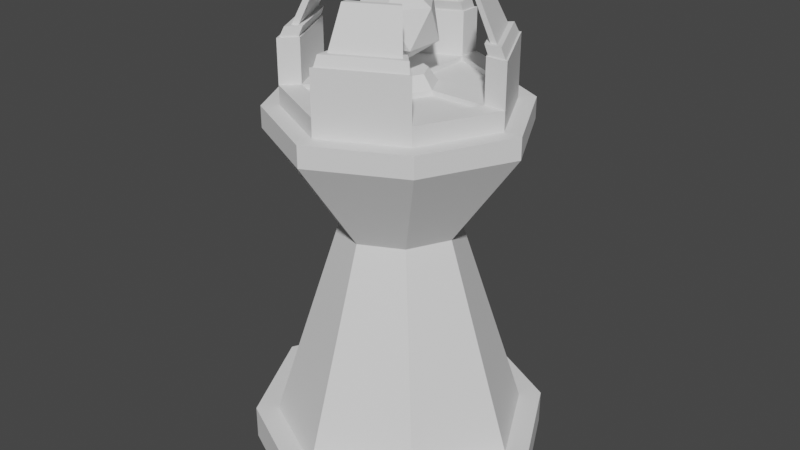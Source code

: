 # Source: Tower2base.blend  (saved by Blender 2.90.8; exported with 4.5.12 LTS)
import bpy
from mathutils import Matrix  # noqa: F401  (used for matrix-valued properties, if any)

bpy.ops.wm.read_factory_settings(use_empty=True)
scene = bpy.context.scene
scene.name = 'Scene'

# ---- collections
col_collection = bpy.data.collections.new('Collection'); scene.collection.children.link(col_collection)

# ---- world
world_world = bpy.data.worlds.new('World'); scene.world = world_world
world_world.use_nodes = True; world_world.node_tree.nodes.clear()
_N = world_world.node_tree.nodes; _L = world_world.node_tree.links
n0 = _N.new('ShaderNodeOutputWorld'); n0.name = 'World Output'; n0.location = (300, 300)
n1 = _N.new('ShaderNodeBackground'); n1.name = 'Background'; n1.location = (10, 300)
n1.inputs[0].default_value = (0.05088, 0.05088, 0.05088, 1.0)
_L.new(n1.outputs[0], n0.inputs[0])
n0.is_active_output = True
world_world.color = (0.05088, 0.05088, 0.05088)
world_world.use_sun_shadow = False
world_world.sun_shadow_jitter_overblur = 0.0

# ---- meshes
me_cube_001 = bpy.data.meshes.new('Cube.001')
me_cube_001.from_pydata([(-1.0, -1.0, -0.1654), (-0.8454, -0.8454, 0.1654), (-1.0, 1.0, -0.1654), (-0.8454, 0.8454, 0.1654), (1.0, -1.0, -0.1654), (0.8454, -0.8454, 0.1654), (1.0, 1.0, -0.1654), (0.8454, 0.8454, 0.1654), (-1.5, 0.0, -0.1654), (-1.268, 0.0, 0.1654), (1.5, 0.0, -0.1654), (1.268, 0.0, 0.1654), (0.0, 1.5, -0.1654), (0.0, 1.268, 0.1654), (0.0, -1.5, -0.1654), (0.0, -1.268, 0.1654), (0.0, 0.0, -0.1654), (-1.5, 0.0, 0.1654), (-1.0, 1.0, 0.1654), (0.0, 1.5, 0.1654), (1.0, 1.0, 0.1654), (1.5, 0.0, 0.1654), (1.0, -1.0, 0.1654), (0.0, -1.5, 0.1654), (-1.0, -1.0, 0.1654), (1.268, 0.0, 3.116), (-1.268, 0.0, 3.116), (0.0, 1.268, 3.116), (0.0, -1.268, 3.116), (-0.8454, 0.8454, 3.116), (0.8454, 0.8454, 3.116), (0.8454, -0.8454, 3.116), (-0.8454, -0.8454, 3.116), (0.592, 0.0, 2.163), (0.3946, 0.3946, 2.163), (0.0, -0.592, 2.163), (0.3946, -0.3946, 2.163), (-0.3946, -0.3946, 2.163), (0.0, 0.592, 2.163), (-0.3946, 0.3946, 2.163), (-0.592, 0.0, 2.163), (1.268, 0.0, 3.318), (-1.094, 0.0, 3.318), (0.0, 1.094, 3.318), (0.0, -1.268, 3.318), (-0.7293, 0.7293, 3.318), (0.7293, 0.7293, 3.318), (0.7293, -0.7293, 3.318), (-0.7293, -0.7293, 3.318), (-1.268, 0.0, 3.318), (-0.8454, 0.8454, 3.318), (0.0, 1.268, 3.318), (0.8454, 0.8454, 3.318), (1.094, 0.0, 3.318), (0.8454, -0.8454, 3.318), (0.0, -1.094, 3.318), (-0.8454, -0.8454, 3.318), (1.094, 0.0, 3.498), (-0.8874, 0.0, 3.498), (0.0, 0.8874, 3.498), (0.0, -1.094, 3.498), (-0.2334, 0.2334, 3.498), (0.2334, 0.2334, 3.498), (0.2334, -0.2334, 3.498), (-0.2334, -0.2334, 3.498), (-1.094, 0.0, 3.498), (-0.7293, 0.7293, 3.498), (0.0, 1.094, 3.498), (0.7293, 0.7293, 3.498), (0.8874, 0.0, 3.498), (0.7293, -0.7293, 3.498), (0.0, -0.8874, 3.498), (-0.7293, -0.7293, 3.498), (-0.7249, -0.7024, 3.909), (-1.068, -0.01591, 3.909), (0.7249, 0.7024, 3.909), (1.068, 0.01591, 3.909), (-0.7024, 0.7249, 3.909), (-0.01591, 1.068, 3.909), (0.7024, -0.7249, 3.909), (0.01591, -1.068, 3.909), (-0.6109, -0.5884, 3.909), (-0.8972, -0.01591, 3.909), (0.6109, 0.5884, 3.909), (0.8972, 0.01591, 3.909), (-0.5884, 0.6109, 3.909), (-0.01591, 0.8972, 3.909), (0.5884, -0.6109, 3.909), (0.01591, -0.8972, 3.909), (-0.7293, -0.7293, 3.909), (-1.094, 0.0, 3.909), (0.7293, 0.7293, 3.909), (1.094, 0.0, 3.909), (-0.7293, 0.7293, 3.909), (0.0, 1.094, 3.909), (0.7293, -0.7293, 3.909), (0.0, -1.094, 3.909), (-0.5916, -0.5916, 3.909), (-0.8874, 0.0, 3.909), (0.5916, 0.5916, 3.909), (0.8874, 0.0, 3.909), (-0.5916, 0.5916, 3.909), (0.0, 0.8874, 3.909), (0.5916, -0.5916, 3.909), (0.0, -0.8874, 3.909), (-0.6798, -0.597, 4.002), (-0.9491, -0.05857, 4.002), (0.6798, 0.597, 4.002), (0.9491, 0.05857, 4.002), (-0.597, 0.6798, 4.002), (-0.05857, 0.9491, 4.002), (0.597, -0.6798, 4.002), (0.05857, -0.9491, 4.002), (-0.6358, -0.5529, 4.002), (-0.8829, -0.05857, 4.002), (0.6358, 0.5529, 4.002), (0.8829, 0.05857, 4.002), (-0.5529, 0.6358, 4.002), (-0.05857, 0.8829, 4.002), (0.5529, -0.6358, 4.002), (0.05857, -0.8829, 4.002), (-0.6917, -0.6702, 4.002), (-1.019, -0.01518, 4.002), (0.6917, 0.6702, 4.002), (1.019, 0.01518, 4.002), (-0.6702, 0.6917, 4.002), (-0.01518, 1.019, 4.002), (0.6702, -0.6917, 4.002), (0.01518, -1.019, 4.002), (-0.583, -0.5615, 4.002), (-0.8561, -0.01518, 4.002), (0.583, 0.5615, 4.002), (0.8561, 0.01518, 4.002), (-0.5615, 0.583, 4.002), (-0.01518, 0.8561, 4.002), (0.5615, -0.583, 4.002), (0.01518, -0.8561, 4.002), (-0.5472, -0.4806, 4.365), (-0.764, -0.04714, 4.365), (0.5472, 0.4806, 4.365), (0.764, 0.04714, 4.365), (-0.4806, 0.5472, 4.365), (-0.04714, 0.764, 4.365), (0.4806, -0.5472, 4.365), (0.04714, -0.764, 4.365), (-0.5118, -0.4451, 4.365), (-0.7107, -0.04714, 4.365), (0.5118, 0.4451, 4.365), (0.7107, 0.04714, 4.365), (-0.4451, 0.5118, 4.365), (-0.04714, 0.7107, 4.365), (0.4451, -0.5118, 4.365), (0.04714, -0.7107, 4.365), (-0.3501, 0.0, 3.498), (-0.5916, 0.5916, 3.498), (0.0, 0.3501, 3.498), (0.5916, 0.5916, 3.498), (0.3501, 0.0, 3.498), (0.5916, -0.5916, 3.498), (0.0, -0.3501, 3.498), (-0.5916, -0.5916, 3.498), (0.0, 0.0, 3.62), (0.2586, 0.0, 3.62), (-0.2586, 0.0, 3.62), (0.0, 0.2586, 3.62), (0.0, -0.2586, 3.62), (-0.1724, 0.1724, 3.62), (0.1724, 0.1724, 3.62), (0.1724, -0.1724, 3.62), (-0.1724, -0.1724, 3.62), (-0.8874, 0.0, 3.452), (-0.5916, 0.5916, 3.452), (0.0, 0.8874, 3.452), (0.5916, 0.5916, 3.452), (0.8874, 0.0, 3.452), (0.5916, -0.5916, 3.452), (0.0, -0.8874, 3.452), (-0.5916, -0.5916, 3.452), (-0.3501, 0.0, 3.452), (-0.2334, 0.2334, 3.452), (0.0, 0.3501, 3.452), (0.2334, 0.2334, 3.452), (0.3501, 0.0, 3.452), (0.2334, -0.2334, 3.452), (0.0, -0.3501, 3.452), (-0.2334, -0.2334, 3.452)], [], [(8, 17, 18, 2), (12, 19, 20, 6), (10, 21, 22, 4), (14, 23, 24, 0), (16, 10, 4, 14), (34, 38, 27, 30), (37, 35, 28, 32), (12, 6, 10, 16), (6, 20, 21, 10), (0, 24, 17, 8), (2, 12, 16, 8), (33, 34, 30, 25), (35, 36, 31, 28), (8, 16, 14, 0), (4, 22, 23, 14), (2, 18, 19, 12), (9, 3, 18, 17), (13, 7, 20, 19), (11, 5, 22, 21), (15, 1, 24, 23), (1, 9, 17, 24), (7, 11, 21, 20), (3, 13, 19, 18), (5, 15, 23, 22), (29, 26, 49, 50), (31, 25, 41, 54), (26, 32, 56, 49), (27, 29, 50, 51), (38, 39, 29, 27), (40, 37, 32, 26), (36, 33, 25, 31), (39, 40, 26, 29), (3, 9, 40, 39), (5, 11, 33, 36), (9, 1, 37, 40), (13, 3, 39, 38), (15, 5, 36, 35), (11, 7, 34, 33), (1, 15, 35, 37), (7, 13, 38, 34), (45, 42, 65, 66), (47, 53, 57, 70), (42, 48, 72, 65), (43, 45, 66, 67), (28, 31, 54, 44), (25, 30, 52, 41), (32, 28, 44, 56), (30, 27, 51, 52), (42, 45, 50, 49), (43, 46, 52, 51), (53, 47, 54, 41), (55, 48, 56, 44), (48, 42, 49, 56), (46, 53, 41, 52), (45, 43, 51, 50), (47, 55, 44, 54), (64, 159, 165, 169), (157, 62, 167, 162), (159, 63, 168, 165), (61, 153, 163, 166), (55, 47, 70, 60), (53, 46, 68, 57), (48, 55, 60, 72), (46, 43, 67, 68), (58, 154, 66, 65), (59, 156, 68, 67), (69, 158, 70, 57), (71, 160, 72, 60), (59, 67, 94, 102), (60, 70, 95, 96), (66, 154, 101, 93), (67, 66, 93, 94), (87, 88, 136, 135), (88, 80, 128, 136), (85, 86, 134, 133), (79, 87, 135, 127), (68, 156, 99, 91), (160, 58, 98, 97), (69, 57, 92, 100), (156, 69, 100, 99), (70, 158, 103, 95), (154, 59, 102, 101), (71, 60, 96, 104), (65, 72, 89, 90), (158, 71, 104, 103), (72, 160, 97, 89), (57, 68, 91, 92), (58, 65, 90, 98), (73, 74, 90, 89), (75, 76, 92, 91), (77, 78, 94, 93), (79, 80, 96, 95), (82, 81, 97, 98), (84, 83, 99, 100), (86, 85, 101, 102), (88, 87, 103, 104), (74, 82, 98, 90), (85, 77, 93, 101), (78, 86, 102, 94), (83, 75, 91, 99), (76, 84, 100, 92), (87, 79, 95, 103), (80, 88, 104, 96), (81, 73, 89, 97), (110, 109, 141, 142), (109, 117, 149, 141), (108, 107, 139, 140), (114, 106, 138, 146), (74, 73, 121, 122), (73, 81, 129, 121), (82, 74, 122, 130), (76, 75, 123, 124), (77, 85, 133, 125), (78, 77, 125, 126), (86, 78, 126, 134), (80, 79, 127, 128), (75, 83, 131, 123), (81, 82, 130, 129), (84, 76, 124, 132), (83, 84, 132, 131), (105, 106, 122, 121), (107, 108, 124, 123), (109, 110, 126, 125), (111, 112, 128, 127), (114, 113, 129, 130), (116, 115, 131, 132), (118, 117, 133, 134), (120, 119, 135, 136), (106, 114, 130, 122), (117, 109, 125, 133), (110, 118, 134, 126), (115, 107, 123, 131), (108, 116, 132, 124), (119, 111, 127, 135), (112, 120, 136, 128), (113, 105, 121, 129), (145, 146, 138, 137), (147, 148, 140, 139), (149, 150, 142, 141), (151, 152, 144, 143), (118, 110, 142, 150), (112, 111, 143, 144), (107, 115, 147, 139), (113, 114, 146, 145), (116, 108, 140, 148), (115, 116, 148, 147), (111, 119, 151, 143), (117, 118, 150, 149), (120, 112, 144, 152), (119, 120, 152, 151), (106, 105, 137, 138), (105, 113, 145, 137), (155, 62, 181, 180), (58, 153, 178, 170), (64, 160, 177, 185), (153, 61, 179, 178), (64, 153, 58, 160), (62, 157, 69, 156), (61, 155, 59, 154), (63, 159, 71, 158), (161, 163, 169, 165), (164, 166, 163, 161), (167, 164, 161, 162), (162, 161, 165, 168), (62, 155, 164, 167), (155, 61, 166, 164), (153, 64, 169, 163), (63, 157, 162, 168), (178, 179, 171, 170), (180, 181, 173, 172), (182, 183, 175, 174), (184, 185, 177, 176), (61, 154, 171, 179), (154, 58, 170, 171), (157, 63, 183, 182), (156, 59, 172, 173), (59, 155, 180, 172), (159, 64, 185, 184), (62, 156, 173, 181), (158, 69, 174, 175), (69, 157, 182, 174), (160, 71, 176, 177), (63, 158, 175, 183), (71, 159, 184, 176)])
_uv = me_cube_001.uv_layers.new(name='UVMap')
_uv.uv.foreach_set('vector', [0.2922, 0.5297, 0.2451, 0.5297, 0.2451, 0.3713, 0.2922, 0.3712, 0.2922, 0.6882, 0.2451, 0.6882, 0.2451, 0.5298, 0.2922, 0.5297, 0.2922, 0.8467, 0.2451, 0.8467, 0.2451, 0.6883, 0.2922, 0.6882, 0.2922, 0.3712, 0.2451, 0.3712, 0.2451, 0.2128, 0.2922, 0.2127, 0.6396, 0.2127, 0.4264, 0.2127, 0.4975, 0.07091, 0.6396, 0.0, 0.7266, 0.2127, 0.7893, 0.2127, 0.8292, 0.3498, 0.6949, 0.3498, 0.7054, 0.7682, 0.6427, 0.7682, 0.6028, 0.6311, 0.7371, 0.6311, 0.0, 0.2127, 0.07107, 0.07091, 0.2132, 0.0, 0.2132, 0.2127, 0.7182, 0.8915, 0.6711, 0.8923, 0.6711, 0.769, 0.7182, 0.7682, 0.8762, 0.336, 0.8292, 0.3369, 0.8292, 0.2136, 0.8762, 0.2127, 0.07107, 0.3546, 0.0, 0.2127, 0.2132, 0.2127, 0.2132, 0.4255, 0.05448, 0.7168, 0.1022, 0.7067, 0.1022, 0.8474, 0.0, 0.869, 0.8284, 0.0101, 0.8761, 0.0, 0.8761, 0.1407, 0.7739, 0.1623, 0.2132, 0.0, 0.4264, 1.352e-08, 0.4264, 0.2127, 0.2843, 0.1418, 0.8393, 0.4948, 0.8863, 0.494, 0.8863, 0.6172, 0.8393, 0.6181, 0.8316, 0.3507, 0.8786, 0.3498, 0.8786, 0.4731, 0.8316, 0.474, 0.9055, 0.0147, 0.9055, 0.1488, 0.8761, 0.1586, 0.8761, 0.0, 0.9158, 0.5087, 0.9158, 0.6427, 0.8863, 0.6525, 0.8863, 0.494, 0.9271, 0.7424, 0.9271, 0.8764, 0.8976, 0.8862, 0.8976, 0.7277, 0.9057, 0.193, 0.9057, 0.3271, 0.8762, 0.3369, 0.8762, 0.1783, 0.9055, 0.1488, 0.9055, 0.0147, 0.935, 0.0, 0.935, 0.1586, 0.2157, 0.3615, 0.2157, 0.2274, 0.2451, 0.2127, 0.2451, 0.3713, 0.1022, 0.8555, 0.1022, 0.7214, 0.1317, 0.7067, 0.1317, 0.8653, 0.2026, 0.8709, 0.2026, 0.7368, 0.232, 0.7221, 0.232, 0.8807, 0.9158, 0.628, 0.9158, 0.494, 0.9445, 0.494, 0.9445, 0.6279, 0.9345, 0.1783, 0.9345, 0.3123, 0.9057, 0.3123, 0.9057, 0.1783, 0.9786, 0.6186, 0.9786, 0.7228, 0.9499, 0.7233, 0.9499, 0.6191, 0.1309, 0.8653, 0.1309, 0.9695, 0.1022, 0.97, 0.1022, 0.8658, 0.7916, 0.6664, 0.8393, 0.6563, 0.8393, 0.797, 0.7371, 0.8186, 0.7916, 0.5041, 0.8393, 0.494, 0.8393, 0.6347, 0.7371, 0.6563, 0.6713, 0.0, 0.734, 3.381e-08, 0.7739, 0.1371, 0.6396, 0.1371, 0.6345, 0.494, 0.6972, 0.494, 0.7371, 0.6311, 0.6028, 0.6311, 0.4264, 0.494, 0.2922, 0.494, 0.3317, 0.2127, 0.3944, 0.2127, 0.1343, 0.7067, 0.0, 0.7067, 0.03954, 0.4255, 0.1022, 0.4255, 0.2922, 0.494, 0.3957, 0.5076, 0.3957, 0.7906, 0.3474, 0.7843, 0.1343, 0.4255, 0.2378, 0.4391, 0.2378, 0.7221, 0.1895, 0.7158, 0.3957, 0.494, 0.4993, 0.5076, 0.4993, 0.7906, 0.4509, 0.7843, 0.4993, 0.494, 0.6028, 0.5076, 0.6028, 0.7906, 0.5545, 0.7843, 0.5607, 0.494, 0.4264, 0.494, 0.466, 0.2127, 0.5286, 0.2127, 0.6949, 0.494, 0.5607, 0.494, 0.6002, 0.2127, 0.6629, 0.2127, 0.2281, 0.8807, 0.2281, 0.9963, 0.2026, 0.9963, 0.2026, 0.8807, 0.481, 1.0, 0.481, 0.8844, 0.5066, 0.8844, 0.5066, 1.0, 0.5577, 0.8844, 0.5577, 0.9743, 0.5321, 0.9748, 0.5321, 0.8849, 0.5321, 0.8844, 0.5321, 0.9743, 0.5066, 0.9748, 0.5066, 0.8849, 0.9445, 0.5987, 0.9445, 0.4945, 0.9733, 0.494, 0.9733, 0.5982, 0.935, 0.1048, 0.935, 0.0005313, 0.9638, 0.0, 0.9638, 0.1042, 0.8538, 0.9526, 0.8538, 0.8187, 0.8826, 0.8186, 0.8826, 0.9526, 0.5942, 0.7906, 0.5942, 0.9246, 0.5654, 0.9246, 0.5654, 0.7906, 0.9778, 0.4729, 0.9778, 0.3572, 1.0, 0.3498, 1.0, 0.4839, 0.9638, 0.123, 0.9638, 0.007368, 0.9859, 0.0, 0.9859, 0.1341, 0.9534, 0.9847, 0.9534, 0.8691, 0.9755, 0.8617, 0.9755, 0.9958, 0.9755, 0.9847, 0.9755, 0.8691, 0.9977, 0.8617, 0.9977, 0.9958, 0.9607, 0.305, 0.9607, 0.1894, 0.9829, 0.1783, 0.9829, 0.3124, 0.9534, 0.8543, 0.9534, 0.7387, 0.9755, 0.7277, 0.9755, 0.8617, 0.9755, 0.8543, 0.9755, 0.7387, 0.9977, 0.7277, 0.9977, 0.8617, 0.9557, 0.4765, 0.9557, 0.3609, 0.9778, 0.3498, 0.9778, 0.4839, 0.2157, 0.4083, 0.2157, 0.3713, 0.2328, 0.3767, 0.2328, 0.404, 0.8393, 0.6515, 0.8393, 0.6227, 0.8563, 0.6181, 0.8563, 0.6394, 0.8613, 0.1744, 0.8613, 0.2032, 0.8442, 0.2078, 0.8442, 0.1866, 0.7931, 0.2114, 0.7931, 0.1744, 0.8102, 0.1798, 0.8102, 0.2071, 0.9232, 0.8862, 0.9232, 0.9761, 0.8976, 0.9766, 0.8976, 0.8867, 0.6967, 0.8923, 0.6967, 0.9822, 0.6711, 0.9827, 0.6711, 0.8928, 0.9988, 0.494, 0.9988, 0.6095, 0.9733, 0.6096, 0.9733, 0.494, 0.3765, 0.8844, 0.3765, 1.0, 0.351, 1.0, 0.351, 0.8844, 0.9345, 0.2809, 0.9345, 0.187, 0.9607, 0.1783, 0.9607, 0.294, 0.9294, 0.4524, 0.9294, 0.3586, 0.9557, 0.3498, 0.9557, 0.4655, 0.9271, 0.8302, 0.9271, 0.7364, 0.9534, 0.7277, 0.9534, 0.8433, 0.9271, 0.9458, 0.9271, 0.852, 0.9534, 0.8433, 0.9534, 0.9589, 0.9617, 0.163, 0.935, 0.1633, 0.935, 0.105, 0.9617, 0.1048, 0.7955, 0.9096, 0.7955, 0.8197, 0.8538, 0.8186, 0.8538, 0.9085, 0.763, 0.9681, 0.7371, 0.9679, 0.7371, 0.9096, 0.763, 0.9098, 0.7371, 0.9096, 0.7371, 0.8197, 0.7955, 0.8186, 0.7955, 0.9085, 0.7234, 0.9629, 0.7234, 0.8923, 0.7367, 0.8973, 0.7367, 0.9647, 0.8695, 0.6235, 0.8695, 0.6456, 0.8563, 0.6392, 0.8563, 0.6181, 0.8347, 0.9114, 0.8347, 0.982, 0.8214, 0.977, 0.8214, 0.9096, 0.9426, 0.4655, 0.9426, 0.4869, 0.9294, 0.4921, 0.9294, 0.4717, 0.1869, 0.9654, 0.161, 0.9652, 0.161, 0.9069, 0.1869, 0.9071, 0.8393, 0.7277, 0.8393, 0.6547, 0.8976, 0.6536, 0.8976, 0.7266, 0.1343, 0.9072, 0.161, 0.9069, 0.161, 0.9652, 0.1343, 0.9654, 0.698, 0.2111, 0.698, 0.1382, 0.7564, 0.1371, 0.7564, 0.21, 0.7955, 0.9096, 0.8214, 0.9098, 0.8214, 0.9681, 0.7955, 0.9679, 0.2922, 0.8467, 0.2922, 0.9197, 0.2338, 0.9207, 0.2338, 0.8478, 0.8786, 0.4277, 0.9053, 0.4274, 0.9053, 0.4857, 0.8786, 0.486, 0.1926, 0.8159, 0.1926, 0.9058, 0.1343, 0.9069, 0.1343, 0.817, 0.6396, 0.2111, 0.6396, 0.1382, 0.698, 0.1371, 0.698, 0.21, 0.763, 0.9096, 0.7889, 0.9098, 0.7889, 0.9681, 0.763, 0.9679, 0.8393, 0.8186, 0.8393, 0.7287, 0.8976, 0.7277, 0.8976, 0.8176, 0.7234, 0.9506, 0.6967, 0.9508, 0.6967, 0.8926, 0.7234, 0.8923, 0.132, 0.8192, 0.132, 0.7104, 0.1343, 0.7067, 0.1343, 0.8223, 0.2134, 0.3252, 0.2134, 0.2164, 0.2157, 0.2127, 0.2157, 0.3284, 0.7326, 0.8807, 0.7326, 0.7718, 0.7348, 0.7682, 0.7348, 0.8838, 0.7371, 0.7713, 0.7371, 0.8802, 0.7348, 0.8838, 0.7348, 0.7682, 0.2026, 0.8173, 0.2026, 0.9081, 0.2003, 0.9097, 0.2003, 0.8159, 0.2157, 0.3298, 0.2157, 0.4206, 0.2134, 0.4222, 0.2134, 0.3284, 0.1343, 0.8237, 0.1343, 0.9145, 0.132, 0.9162, 0.132, 0.8223, 0.5967, 0.792, 0.5967, 0.8828, 0.5944, 0.8844, 0.5944, 0.7906, 0.2304, 0.8843, 0.2304, 0.9086, 0.2281, 0.91, 0.2281, 0.8807, 0.2304, 0.9067, 0.2304, 0.8838, 0.2327, 0.8807, 0.2327, 0.9083, 0.8849, 0.6218, 0.8849, 0.646, 0.8826, 0.6474, 0.8826, 0.6181, 0.6689, 0.9173, 0.6689, 0.8944, 0.6711, 0.8913, 0.6711, 0.9189, 0.8311, 0.4473, 0.8311, 0.4715, 0.8288, 0.4729, 0.8288, 0.4436, 0.9232, 0.9122, 0.9232, 0.8894, 0.9255, 0.8862, 0.9255, 0.9138, 0.6711, 0.8656, 0.6711, 0.8899, 0.6689, 0.8913, 0.6689, 0.862, 0.5944, 0.9104, 0.5944, 0.8875, 0.5967, 0.8844, 0.5967, 0.912, 0.0, 0.9466, 0.0, 0.8803, 0.05086, 0.869, 0.05086, 0.9225, 0.573, 0.9839, 0.5654, 0.9805, 0.5669, 0.9246, 0.573, 0.9273, 0.9294, 0.3498, 0.9294, 0.4162, 0.8786, 0.4274, 0.8786, 0.374, 0.2406, 0.9243, 0.2483, 0.9207, 0.2483, 0.9775, 0.2421, 0.9803, 0.8956, 0.8186, 0.8956, 0.9033, 0.8826, 0.9059, 0.8826, 0.8251, 0.9321, 0.3389, 0.9321, 0.3175, 0.9452, 0.3123, 0.9452, 0.3327, 0.7313, 0.8608, 0.7313, 0.8829, 0.7182, 0.8765, 0.7182, 0.8554, 0.7311, 0.7682, 0.7311, 0.8528, 0.7182, 0.8554, 0.7182, 0.7747, 0.9057, 0.3389, 0.9057, 0.3175, 0.9189, 0.3123, 0.9189, 0.3327, 0.245, 0.7221, 0.245, 0.8068, 0.232, 0.8094, 0.232, 0.7286, 0.8695, 0.6402, 0.8695, 0.6181, 0.8826, 0.6245, 0.8826, 0.6456, 0.6667, 0.862, 0.6667, 0.9466, 0.6537, 0.9492, 0.6537, 0.8685, 0.9189, 0.3389, 0.9189, 0.3175, 0.9321, 0.3123, 0.9321, 0.3327, 0.2002, 0.9087, 0.2002, 0.9793, 0.1869, 0.9743, 0.1869, 0.9069, 0.8613, 0.1965, 0.8613, 0.1744, 0.8744, 0.1808, 0.8744, 0.2019, 0.8959, 0.9077, 0.8959, 0.9783, 0.8826, 0.9732, 0.8826, 0.9059, 0.5967, 0.8859, 0.5967, 0.8006, 0.6028, 0.7906, 0.6028, 0.8945, 0.239, 0.4666, 0.239, 0.3813, 0.2451, 0.3713, 0.2451, 0.4752, 0.239, 0.6744, 0.239, 0.589, 0.2451, 0.5791, 0.2451, 0.6829, 0.239, 0.5705, 0.239, 0.4851, 0.2451, 0.4752, 0.2451, 0.5791, 0.1926, 0.8988, 0.1926, 0.8204, 0.1988, 0.8159, 0.1988, 0.9026, 0.5967, 0.9773, 0.5967, 0.8989, 0.6028, 0.8945, 0.6028, 0.9811, 0.9859, 0.08282, 0.9859, 0.004435, 0.9921, 0.0, 0.9921, 0.08663, 0.9852, 0.7014, 0.9852, 0.623, 0.9913, 0.6186, 0.9913, 0.7052, 0.2328, 0.3845, 0.2328, 0.3751, 0.239, 0.3713, 0.239, 0.3944, 0.9281, 0.6453, 0.9281, 0.6365, 0.9343, 0.628, 0.9343, 0.6498, 0.9219, 0.6411, 0.9219, 0.6318, 0.9281, 0.628, 0.9281, 0.6511, 0.9404, 0.6453, 0.9404, 0.6365, 0.9466, 0.628, 0.9466, 0.6498, 0.239, 0.4044, 0.239, 0.4138, 0.2328, 0.4176, 0.2328, 0.3944, 0.9343, 0.6453, 0.9343, 0.6365, 0.9404, 0.628, 0.9404, 0.6498, 0.9158, 0.6411, 0.9158, 0.6318, 0.9219, 0.628, 0.9219, 0.6511, 0.9426, 0.4829, 0.9426, 0.474, 0.9488, 0.4655, 0.9488, 0.4873, 0.9829, 0.3385, 0.9829, 0.2754, 0.9896, 0.2721, 0.9896, 0.3408, 0.8347, 0.9761, 0.8347, 0.913, 0.8415, 0.9096, 0.8415, 0.9783, 0.2338, 0.9872, 0.2338, 0.9241, 0.2406, 0.9207, 0.2406, 0.9895, 0.8482, 0.9119, 0.8482, 0.975, 0.8415, 0.9783, 0.8415, 0.9096, 0.9208, 0.431, 0.9286, 0.4274, 0.9286, 0.4842, 0.9224, 0.487, 0.05086, 0.9466, 0.05086, 0.8803, 0.1017, 0.869, 0.1017, 0.9225, 0.283, 0.98, 0.2755, 0.9766, 0.277, 0.9207, 0.283, 0.9235, 0.481, 0.8931, 0.481, 0.9541, 0.4288, 0.9335, 0.4288, 0.8844, 0.9053, 0.431, 0.9131, 0.4274, 0.9131, 0.4842, 0.9068, 0.487, 0.8976, 0.7146, 0.8976, 0.6536, 0.9499, 0.6742, 0.9499, 0.7233, 0.2755, 0.98, 0.2679, 0.9766, 0.2694, 0.9207, 0.2755, 0.9235, 0.3444, 0.8931, 0.3444, 0.9541, 0.2922, 0.9335, 0.2922, 0.8844, 0.9131, 0.431, 0.9208, 0.4274, 0.9208, 0.4842, 0.9146, 0.487, 0.3765, 0.9454, 0.3765, 0.8844, 0.4288, 0.905, 0.4288, 0.9541, 0.6028, 0.9396, 0.6028, 0.8732, 0.6537, 0.862, 0.6537, 0.9154, 0.2906, 0.98, 0.283, 0.9766, 0.2845, 0.9207, 0.2906, 0.9235, 0.8223, 0.4806, 0.8223, 0.4437, 0.8288, 0.4436, 0.8288, 0.4806, 0.2679, 0.9208, 0.2679, 0.9902, 0.2614, 0.9901, 0.2614, 0.9207, 0.9925, 0.08663, 0.9925, 0.1539, 0.9859, 0.154, 0.9859, 0.08668, 0.2451, 0.8094, 0.2451, 0.8464, 0.2386, 0.8464, 0.2386, 0.8094, 0.7633, 0.4209, 0.7633, 0.3839, 0.8316, 0.3498, 0.8316, 0.4436, 0.6949, 0.4209, 0.6949, 0.3839, 0.7633, 0.3498, 0.7633, 0.4436, 0.4288, 0.8617, 0.4288, 0.8247, 0.4971, 0.7906, 0.4971, 0.8844, 0.3605, 0.8617, 0.3605, 0.8247, 0.4288, 0.7906, 0.4288, 0.8844, 0.7931, 0.1744, 0.7931, 0.2111, 0.7686, 0.1989, 0.7564, 0.1744, 0.7317, 0.4803, 0.7072, 0.4681, 0.6949, 0.4436, 0.7317, 0.4436, 0.744, 0.4559, 0.7685, 0.4436, 0.7685, 0.4803, 0.7317, 0.4803, 0.8052, 0.4436, 0.8052, 0.4803, 0.7685, 0.4803, 0.7807, 0.4559, 0.7564, 0.1741, 0.7564, 0.1371, 0.7735, 0.1425, 0.7735, 0.1698, 0.8442, 0.1744, 0.8442, 0.2032, 0.8272, 0.2078, 0.8272, 0.1866, 0.8272, 0.1744, 0.8272, 0.2032, 0.8102, 0.2078, 0.8102, 0.1866, 0.8223, 0.4436, 0.8223, 0.4806, 0.8052, 0.4753, 0.8052, 0.448, 0.3605, 0.8247, 0.3605, 0.8617, 0.2922, 0.8844, 0.2922, 0.7906, 0.6711, 0.8023, 0.6711, 0.8393, 0.6028, 0.862, 0.6028, 0.7682, 0.5654, 0.8247, 0.5654, 0.8617, 0.4971, 0.8844, 0.4971, 0.7906, 0.2026, 0.7562, 0.2026, 0.7932, 0.1343, 0.8159, 0.1343, 0.7221, 0.5795, 0.9246, 0.5795, 0.9919, 0.573, 0.9919, 0.573, 0.9247, 0.3509, 0.8844, 0.3509, 0.9782, 0.3444, 0.9782, 0.3444, 0.8844, 0.2386, 0.8094, 0.2386, 0.8464, 0.232, 0.8464, 0.232, 0.8094, 0.9829, 0.2721, 0.9829, 0.1783, 0.9894, 0.1783, 0.9894, 0.2721, 0.2614, 0.9208, 0.2614, 0.9902, 0.2549, 0.9901, 0.2549, 0.9207, 0.2386, 0.7199, 0.2386, 0.6829, 0.2451, 0.6829, 0.2451, 0.7199, 0.5795, 0.9919, 0.5795, 0.9247, 0.586, 0.9246, 0.586, 0.9919, 0.5654, 0.8844, 0.5654, 0.9782, 0.5589, 0.9782, 0.5589, 0.8844, 0.7889, 0.979, 0.7889, 0.9096, 0.7955, 0.9097, 0.7955, 0.9791, 0.9786, 0.7123, 0.9786, 0.6186, 0.9852, 0.6186, 0.9852, 0.7123, 0.586, 0.9919, 0.586, 0.9247, 0.5925, 0.9246, 0.5925, 0.9919, 0.2483, 0.9901, 0.2483, 0.9207, 0.2549, 0.9208, 0.2549, 0.9902])
me_cube_001.use_remesh_fix_poles = True
me_cube_001.use_remesh_preserve_attributes = False
me_cube_001.use_mirror_vertex_groups = False
me_cube_001.update()
me_icosphere = bpy.data.meshes.new('Icosphere')
me_icosphere.from_pydata([(0.0, 0.0, 3.661), (0.2676, -0.1945, 3.866), (-0.1022, -0.3146, 3.866), (-0.3308, 0.0, 3.866), (-0.1022, 0.3146, 3.866), (0.2676, 0.1945, 3.866), (0.1022, -0.3146, 4.197), (-0.2676, -0.1945, 4.197), (-0.2676, 0.1945, 4.197), (0.1022, 0.3146, 4.197), (0.3308, 0.0, 4.197), (0.0, 0.0, 4.401)], [], [(0, 1, 2), (1, 0, 5), (0, 2, 3), (0, 3, 4), (0, 4, 5), (1, 5, 10), (2, 1, 6), (3, 2, 7), (4, 3, 8), (5, 4, 9), (1, 10, 6), (2, 6, 7), (3, 7, 8), (4, 8, 9), (5, 9, 10), (6, 10, 11), (7, 6, 11), (8, 7, 11), (9, 8, 11), (10, 9, 11)])
_uv = me_icosphere.uv_layers.new(name='UVMap')
_uv.uv.foreach_set('vector', [0.8182, 0.0, 0.7273, 0.1575, 0.9091, 0.1575, 0.7273, 0.1575, 0.6364, 0.0, 0.5455, 0.1575, 0.09091, 0.0, 0.0, 0.1575, 0.1818, 0.1575, 0.2727, 0.0, 0.1818, 0.1575, 0.3636, 0.1575, 0.4545, 0.0, 0.3636, 0.1575, 0.5455, 0.1575, 0.7273, 0.1575, 0.5455, 0.1575, 0.6364, 0.3149, 0.9091, 0.1575, 0.7273, 0.1575, 0.8182, 0.3149, 0.1818, 0.1575, 0.0, 0.1575, 0.09091, 0.3149, 0.3636, 0.1575, 0.1818, 0.1575, 0.2727, 0.3149, 0.5455, 0.1575, 0.3636, 0.1575, 0.4545, 0.3149, 0.7273, 0.1575, 0.6364, 0.3149, 0.8182, 0.3149, 0.9091, 0.1575, 0.8182, 0.3149, 1.0, 0.3149, 0.1818, 0.1575, 0.09091, 0.3149, 0.2727, 0.3149, 0.3636, 0.1575, 0.2727, 0.3149, 0.4545, 0.3149, 0.5455, 0.1575, 0.4545, 0.3149, 0.6364, 0.3149, 0.8182, 0.3149, 0.6364, 0.3149, 0.7273, 0.4724, 1.0, 0.3149, 0.8182, 0.3149, 0.9091, 0.4724, 0.2727, 0.3149, 0.09091, 0.3149, 0.1818, 0.4724, 0.4545, 0.3149, 0.2727, 0.3149, 0.3636, 0.4724, 0.6364, 0.3149, 0.4545, 0.3149, 0.5455, 0.4724])
me_icosphere.use_remesh_fix_poles = True
me_icosphere.use_remesh_preserve_attributes = False
me_icosphere.use_mirror_vertex_groups = False
me_icosphere.update()

# ---- objects
ob_cube = bpy.data.objects.new('Cube', me_cube_001)
ob_icosphere = bpy.data.objects.new('Icosphere', me_icosphere)

# ---- transforms, parenting, visibility, modifiers, constraints
ob_cube.location = (0.0, 0.0, 0.0)
ob_cube.lineart.crease_threshold = 0.0
ob_icosphere.location = (0.0, 0.0, 0.0)
ob_icosphere.lineart.crease_threshold = 0.0

# ---- collection membership
col_collection.objects.link(ob_cube)
col_collection.objects.link(ob_icosphere)

# ---- scene / render settings (as saved in the file)
scene.frame_start = 1; scene.frame_end = 250; scene.frame_set(1)
scene.render.engine = 'BLENDER_EEVEE_NEXT'
scene.cycles.use_denoising = False
scene.cycles.samples = 128
scene.cycles.sampling_pattern = 'TABULATED_SOBOL'
scene.cycles.use_adaptive_sampling = False
scene.cycles.use_light_tree = False
scene.view_settings.view_transform = 'Filmic'
bpy.context.view_layer.update()

# ---- added for rendering (the .blend has no active camera and no usable light): camera, sun
cam_auto = bpy.data.cameras.new('AutoCamera')
cam_auto.lens = 50.0
cam_auto.sensor_width = 36.0
cam_auto.clip_end = 1000.0
ob_auto_camera = bpy.data.objects.new('AutoCamera', cam_auto)
scene.collection.objects.link(ob_auto_camera)
ob_auto_camera.location = (5.76717, -6.92061, 6.73159)
ob_auto_camera.rotation_euler = (1.09748, -7.21219e-08, 0.694738)
scene.camera = ob_auto_camera
light_auto_sun = bpy.data.lights.new('AutoSun', 'SUN')
light_auto_sun.energy = 3.0
light_auto_sun.angle = 0.0523599
ob_auto_sun = bpy.data.objects.new('AutoSun', light_auto_sun)
scene.collection.objects.link(ob_auto_sun)
ob_auto_sun.rotation_euler = (0.872665, 0.174533, 0.523599)
bpy.context.view_layer.update()
